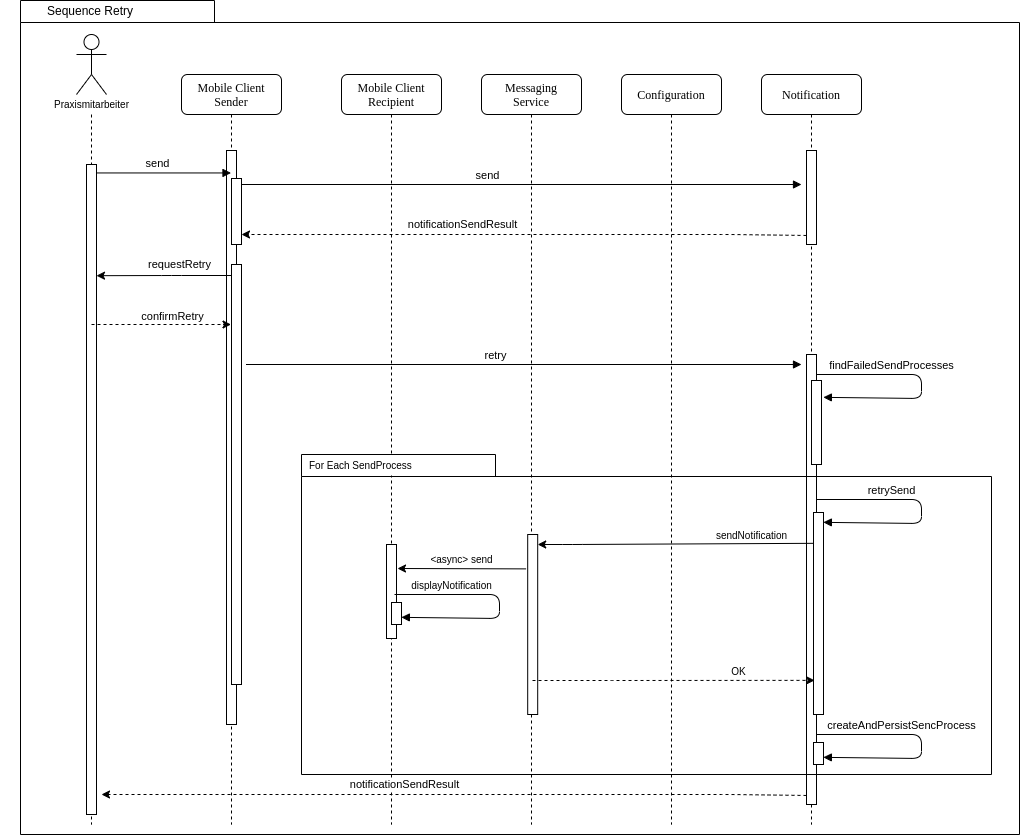

The diagram above was exported from draw.io. Its source (the exported page's mxGraphModel, read from the mxfile embedded in the PNG):
<mxGraphModel dx="1877" dy="1016" grid="1" gridSize="10" guides="1" tooltips="1" connect="1" arrows="1" fold="1" page="1" pageScale="1" pageWidth="1100" pageHeight="850" background="none" math="0" shadow="0">
  <root>
    <mxCell id="0" />
    <mxCell id="1" parent="0" />
    <mxCell id="7baba1c4bc27f4b0-2" value="Mobile Client&lt;br&gt;Sender" style="shape=umlLifeline;perimeter=lifelinePerimeter;whiteSpace=wrap;html=1;container=1;collapsible=0;recursiveResize=0;outlineConnect=0;rounded=1;shadow=0;comic=0;labelBackgroundColor=none;strokeWidth=1;fontFamily=Verdana;fontSize=12;align=center;" parent="1" vertex="1">
      <mxGeometry x="240" y="80" width="100" height="750" as="geometry" />
    </mxCell>
    <mxCell id="7baba1c4bc27f4b0-19" value="" style="html=1;points=[];perimeter=orthogonalPerimeter;rounded=0;shadow=0;comic=0;labelBackgroundColor=none;strokeWidth=1;fontFamily=Verdana;fontSize=12;align=center;" parent="7baba1c4bc27f4b0-2" vertex="1">
      <mxGeometry x="45" y="76" width="10" height="574" as="geometry" />
    </mxCell>
    <mxCell id="7baba1c4bc27f4b0-3" value="Mobile Client&lt;br&gt;Recipient" style="shape=umlLifeline;perimeter=lifelinePerimeter;whiteSpace=wrap;html=1;container=1;collapsible=0;recursiveResize=0;outlineConnect=0;rounded=1;shadow=0;comic=0;labelBackgroundColor=none;strokeWidth=1;fontFamily=Verdana;fontSize=12;align=center;" parent="1" vertex="1">
      <mxGeometry x="400" y="80" width="100" height="750" as="geometry" />
    </mxCell>
    <mxCell id="7HCch4ZqHYctzdszF142-75" value="" style="html=1;points=[];perimeter=orthogonalPerimeter;rounded=0;shadow=0;comic=0;labelBackgroundColor=none;strokeWidth=1;fontFamily=Verdana;fontSize=12;align=center;" vertex="1" parent="7baba1c4bc27f4b0-3">
      <mxGeometry x="45" y="470" width="10" height="94" as="geometry" />
    </mxCell>
    <mxCell id="7baba1c4bc27f4b0-4" value="Messaging&lt;br&gt;Service" style="shape=umlLifeline;perimeter=lifelinePerimeter;whiteSpace=wrap;html=1;container=1;collapsible=0;recursiveResize=0;outlineConnect=0;rounded=1;shadow=0;comic=0;labelBackgroundColor=none;strokeWidth=1;fontFamily=Verdana;fontSize=12;align=center;" parent="1" vertex="1">
      <mxGeometry x="540" y="80" width="100" height="750" as="geometry" />
    </mxCell>
    <mxCell id="7baba1c4bc27f4b0-5" value="Configuration" style="shape=umlLifeline;perimeter=lifelinePerimeter;whiteSpace=wrap;html=1;container=1;collapsible=0;recursiveResize=0;outlineConnect=0;rounded=1;shadow=0;comic=0;labelBackgroundColor=none;strokeWidth=1;fontFamily=Verdana;fontSize=12;align=center;" parent="1" vertex="1">
      <mxGeometry x="680" y="80" width="100" height="750" as="geometry" />
    </mxCell>
    <mxCell id="7baba1c4bc27f4b0-6" value="Notification" style="shape=umlLifeline;perimeter=lifelinePerimeter;whiteSpace=wrap;html=1;container=1;collapsible=0;recursiveResize=0;outlineConnect=0;rounded=1;shadow=0;comic=0;labelBackgroundColor=none;strokeWidth=1;fontFamily=Verdana;fontSize=12;align=center;" parent="1" vertex="1">
      <mxGeometry x="820" y="80" width="100" height="750" as="geometry" />
    </mxCell>
    <mxCell id="7baba1c4bc27f4b0-8" value="" style="shape=umlLifeline;perimeter=lifelinePerimeter;whiteSpace=wrap;html=1;container=1;collapsible=0;recursiveResize=0;outlineConnect=0;rounded=1;shadow=0;comic=0;labelBackgroundColor=none;strokeWidth=1;fontFamily=Verdana;fontSize=12;align=center;size=0;" parent="1" vertex="1">
      <mxGeometry x="100" y="120" width="100" height="710" as="geometry" />
    </mxCell>
    <mxCell id="9bcTBCMJfKohe4Dhu1_I-21" value="" style="html=1;points=[];perimeter=orthogonalPerimeter;rounded=0;shadow=0;comic=0;labelBackgroundColor=none;strokeWidth=1;fontFamily=Verdana;fontSize=12;align=center;" parent="7baba1c4bc27f4b0-8" vertex="1">
      <mxGeometry x="45" y="50" width="10" height="650" as="geometry" />
    </mxCell>
    <mxCell id="zDs0RLyhE4NNwDuETuvq-5" value="" style="html=1;points=[];perimeter=orthogonalPerimeter;rounded=0;shadow=0;comic=0;labelBackgroundColor=none;strokeWidth=1;fontFamily=Verdana;fontSize=12;align=center;" parent="1" vertex="1">
      <mxGeometry x="865" y="156" width="10" height="94" as="geometry" />
    </mxCell>
    <mxCell id="9bcTBCMJfKohe4Dhu1_I-10" value="" style="endArrow=classic;html=1;dashed=1;exitX=0;exitY=0.904;exitDx=0;exitDy=0;exitPerimeter=0;" parent="1" source="zDs0RLyhE4NNwDuETuvq-5" edge="1">
      <mxGeometry width="50" height="50" relative="1" as="geometry">
        <mxPoint x="850" y="240" as="sourcePoint" />
        <mxPoint x="300" y="240" as="targetPoint" />
        <Array as="points">
          <mxPoint x="790.25" y="240" />
        </Array>
      </mxGeometry>
    </mxCell>
    <mxCell id="9bcTBCMJfKohe4Dhu1_I-11" value="notificationSendResult" style="edgeLabel;html=1;align=center;verticalAlign=middle;resizable=0;points=[];" parent="9bcTBCMJfKohe4Dhu1_I-10" vertex="1" connectable="0">
      <mxGeometry x="-0.155" relative="1" as="geometry">
        <mxPoint x="-105" y="-10" as="offset" />
      </mxGeometry>
    </mxCell>
    <mxCell id="9bcTBCMJfKohe4Dhu1_I-18" value="" style="shape=umlActor;verticalLabelPosition=bottom;verticalAlign=top;html=1;outlineConnect=0;" parent="1" vertex="1">
      <mxGeometry x="135" y="40" width="30" height="60" as="geometry" />
    </mxCell>
    <mxCell id="zDs0RLyhE4NNwDuETuvq-6" value="send" style="html=1;verticalAlign=bottom;endArrow=block;exitX=1;exitY=0.013;exitDx=0;exitDy=0;exitPerimeter=0;" parent="1" source="9bcTBCMJfKohe4Dhu1_I-21" target="7baba1c4bc27f4b0-2" edge="1">
      <mxGeometry x="-0.1027" width="80" relative="1" as="geometry">
        <mxPoint x="290" y="166" as="sourcePoint" />
        <mxPoint x="860" y="166" as="targetPoint" />
        <mxPoint as="offset" />
      </mxGeometry>
    </mxCell>
    <mxCell id="9bcTBCMJfKohe4Dhu1_I-22" value="send" style="html=1;verticalAlign=bottom;endArrow=block;" parent="1" source="7baba1c4bc27f4b0-2" edge="1">
      <mxGeometry x="-0.1027" width="80" relative="1" as="geometry">
        <mxPoint x="290" y="190.00199999999998" as="sourcePoint" />
        <mxPoint x="860" y="190" as="targetPoint" />
        <mxPoint as="offset" />
      </mxGeometry>
    </mxCell>
    <mxCell id="9bcTBCMJfKohe4Dhu1_I-27" value="" style="endArrow=classic;html=1;" parent="1" edge="1">
      <mxGeometry width="50" height="50" relative="1" as="geometry">
        <mxPoint x="300" y="281" as="sourcePoint" />
        <mxPoint x="155" y="281.19000000000005" as="targetPoint" />
        <Array as="points">
          <mxPoint x="230" y="281" />
        </Array>
      </mxGeometry>
    </mxCell>
    <mxCell id="9bcTBCMJfKohe4Dhu1_I-28" value="requestRetry" style="edgeLabel;html=1;align=center;verticalAlign=middle;resizable=0;points=[];" parent="9bcTBCMJfKohe4Dhu1_I-27" vertex="1" connectable="0">
      <mxGeometry x="-0.1908" y="-2" relative="1" as="geometry">
        <mxPoint x="-3" y="-9" as="offset" />
      </mxGeometry>
    </mxCell>
    <mxCell id="9bcTBCMJfKohe4Dhu1_I-29" value="" style="endArrow=classic;html=1;dashed=1;" parent="1" target="7baba1c4bc27f4b0-2" edge="1">
      <mxGeometry width="50" height="50" relative="1" as="geometry">
        <mxPoint x="150" y="330" as="sourcePoint" />
        <mxPoint x="200" y="280" as="targetPoint" />
      </mxGeometry>
    </mxCell>
    <mxCell id="9bcTBCMJfKohe4Dhu1_I-30" value="confirmRetry" style="edgeLabel;html=1;align=center;verticalAlign=middle;resizable=0;points=[];" parent="9bcTBCMJfKohe4Dhu1_I-29" vertex="1" connectable="0">
      <mxGeometry x="0.2473" y="3" relative="1" as="geometry">
        <mxPoint x="-6" y="-5" as="offset" />
      </mxGeometry>
    </mxCell>
    <mxCell id="9bcTBCMJfKohe4Dhu1_I-31" value="" style="html=1;points=[];perimeter=orthogonalPerimeter;rounded=0;shadow=0;comic=0;labelBackgroundColor=none;strokeWidth=1;fontFamily=Verdana;fontSize=12;align=center;" parent="1" vertex="1">
      <mxGeometry x="290" y="184" width="10" height="66" as="geometry" />
    </mxCell>
    <mxCell id="9bcTBCMJfKohe4Dhu1_I-32" value="" style="html=1;points=[];perimeter=orthogonalPerimeter;rounded=0;shadow=0;comic=0;labelBackgroundColor=none;strokeWidth=1;fontFamily=Verdana;fontSize=12;align=center;" parent="1" vertex="1">
      <mxGeometry x="290" y="270" width="10" height="420" as="geometry" />
    </mxCell>
    <mxCell id="9bcTBCMJfKohe4Dhu1_I-33" value="retry" style="html=1;verticalAlign=bottom;endArrow=block;" parent="1" edge="1">
      <mxGeometry x="-0.1027" width="80" relative="1" as="geometry">
        <mxPoint x="304.5" y="370" as="sourcePoint" />
        <mxPoint x="860" y="370" as="targetPoint" />
        <mxPoint as="offset" />
      </mxGeometry>
    </mxCell>
    <mxCell id="9bcTBCMJfKohe4Dhu1_I-34" value="" style="html=1;points=[];perimeter=orthogonalPerimeter;rounded=0;shadow=0;comic=0;labelBackgroundColor=none;strokeWidth=1;fontFamily=Verdana;fontSize=12;align=center;" parent="1" vertex="1">
      <mxGeometry x="865" y="360" width="10" height="450" as="geometry" />
    </mxCell>
    <mxCell id="9bcTBCMJfKohe4Dhu1_I-35" value="" style="html=1;points=[];perimeter=orthogonalPerimeter;rounded=0;shadow=0;comic=0;labelBackgroundColor=none;strokeWidth=1;fontFamily=Verdana;fontSize=12;align=center;" parent="1" vertex="1">
      <mxGeometry x="870" y="386" width="10" height="84" as="geometry" />
    </mxCell>
    <mxCell id="7HCch4ZqHYctzdszF142-45" value="Praxismitarbeiter" style="text;html=1;strokeColor=none;fillColor=none;align=center;verticalAlign=middle;whiteSpace=wrap;rounded=0;fontSize=10;" vertex="1" parent="1">
      <mxGeometry x="105.5" y="100" width="89" height="20" as="geometry" />
    </mxCell>
    <mxCell id="7HCch4ZqHYctzdszF142-46" value="findFailedSendProcesses" style="html=1;verticalAlign=bottom;endArrow=block;exitX=1;exitY=0.013;exitDx=0;exitDy=0;exitPerimeter=0;entryX=0.986;entryY=0.675;entryDx=0;entryDy=0;entryPerimeter=0;" edge="1" parent="1">
      <mxGeometry x="-0.338" width="80" relative="1" as="geometry">
        <mxPoint x="875" y="380.00199999999995" as="sourcePoint" />
        <mxPoint x="881.8600000000001" y="402.85000000000014" as="targetPoint" />
        <mxPoint as="offset" />
        <Array as="points">
          <mxPoint x="980" y="380" />
          <mxPoint x="980" y="404" />
        </Array>
      </mxGeometry>
    </mxCell>
    <mxCell id="7HCch4ZqHYctzdszF142-48" value="retrySend" style="html=1;verticalAlign=bottom;endArrow=block;exitX=1;exitY=0.013;exitDx=0;exitDy=0;exitPerimeter=0;entryX=0.986;entryY=0.675;entryDx=0;entryDy=0;entryPerimeter=0;" edge="1" parent="1">
      <mxGeometry x="-0.338" width="80" relative="1" as="geometry">
        <mxPoint x="875" y="505.00199999999995" as="sourcePoint" />
        <mxPoint x="881.8600000000001" y="527.8500000000004" as="targetPoint" />
        <mxPoint as="offset" />
        <Array as="points">
          <mxPoint x="980" y="505" />
          <mxPoint x="980" y="529" />
        </Array>
      </mxGeometry>
    </mxCell>
    <mxCell id="7HCch4ZqHYctzdszF142-63" value="" style="html=1;points=[];perimeter=orthogonalPerimeter;rounded=0;shadow=0;comic=0;labelBackgroundColor=none;strokeWidth=1;fontFamily=Verdana;fontSize=12;align=center;" vertex="1" parent="1">
      <mxGeometry x="586.19" y="540" width="10" height="180" as="geometry" />
    </mxCell>
    <mxCell id="7HCch4ZqHYctzdszF142-64" value="" style="html=1;points=[];perimeter=orthogonalPerimeter;rounded=0;shadow=0;comic=0;labelBackgroundColor=none;strokeWidth=1;fontFamily=Verdana;fontSize=12;align=center;" vertex="1" parent="1">
      <mxGeometry x="872" y="518" width="10" height="202" as="geometry" />
    </mxCell>
    <mxCell id="7HCch4ZqHYctzdszF142-65" value="" style="endArrow=classic;html=1;exitX=0.067;exitY=0.168;exitDx=0;exitDy=0;exitPerimeter=0;" edge="1" parent="1" target="7HCch4ZqHYctzdszF142-63">
      <mxGeometry width="50" height="50" relative="1" as="geometry">
        <mxPoint x="872" y="548.816" as="sourcePoint" />
        <mxPoint x="661.19" y="610" as="targetPoint" />
        <Array as="points">
          <mxPoint x="631.19" y="550" />
        </Array>
      </mxGeometry>
    </mxCell>
    <mxCell id="7HCch4ZqHYctzdszF142-66" value="&lt;font style=&quot;font-size: 10px&quot;&gt;sendNotification&lt;/font&gt;" style="edgeLabel;html=1;align=center;verticalAlign=middle;resizable=0;points=[];" vertex="1" connectable="0" parent="7HCch4ZqHYctzdszF142-65">
      <mxGeometry x="-0.2099" y="-1" relative="1" as="geometry">
        <mxPoint x="47" y="-8" as="offset" />
      </mxGeometry>
    </mxCell>
    <mxCell id="7HCch4ZqHYctzdszF142-67" value="" style="endArrow=classic;html=1;dashed=1;entryX=0.114;entryY=0.831;entryDx=0;entryDy=0;entryPerimeter=0;" edge="1" parent="1" target="7HCch4ZqHYctzdszF142-64">
      <mxGeometry width="50" height="50" relative="1" as="geometry">
        <mxPoint x="591" y="686" as="sourcePoint" />
        <mxPoint x="733.19" y="579.9999999999998" as="targetPoint" />
        <Array as="points">
          <mxPoint x="680" y="686" />
        </Array>
      </mxGeometry>
    </mxCell>
    <mxCell id="7HCch4ZqHYctzdszF142-68" value="OK" style="edgeLabel;html=1;align=center;verticalAlign=middle;resizable=0;points=[];fontSize=10;" vertex="1" connectable="0" parent="7HCch4ZqHYctzdszF142-67">
      <mxGeometry x="-0.1146" y="1" relative="1" as="geometry">
        <mxPoint x="81" y="-8" as="offset" />
      </mxGeometry>
    </mxCell>
    <mxCell id="7HCch4ZqHYctzdszF142-69" value="" style="endArrow=classic;html=1;fontSize=10;exitX=-0.162;exitY=0.191;exitDx=0;exitDy=0;exitPerimeter=0;" edge="1" parent="1" source="7HCch4ZqHYctzdszF142-63">
      <mxGeometry width="50" height="50" relative="1" as="geometry">
        <mxPoint x="580" y="574" as="sourcePoint" />
        <mxPoint x="456" y="574" as="targetPoint" />
      </mxGeometry>
    </mxCell>
    <mxCell id="7HCch4ZqHYctzdszF142-70" value="&amp;lt;async&amp;gt; send" style="edgeLabel;html=1;align=center;verticalAlign=middle;resizable=0;points=[];fontSize=10;" vertex="1" connectable="0" parent="7HCch4ZqHYctzdszF142-69">
      <mxGeometry x="0.3334" y="-2" relative="1" as="geometry">
        <mxPoint x="21" y="-7" as="offset" />
      </mxGeometry>
    </mxCell>
    <mxCell id="7HCch4ZqHYctzdszF142-71" value="" style="html=1;points=[];perimeter=orthogonalPerimeter;rounded=0;shadow=0;comic=0;labelBackgroundColor=none;strokeWidth=1;fontFamily=Verdana;fontSize=12;align=center;" vertex="1" parent="1">
      <mxGeometry x="450" y="608" width="10" height="22" as="geometry" />
    </mxCell>
    <mxCell id="7HCch4ZqHYctzdszF142-72" value="&lt;font style=&quot;font-size: 10px&quot;&gt;displayNotification&lt;/font&gt;" style="html=1;verticalAlign=bottom;endArrow=block;exitX=1;exitY=0.013;exitDx=0;exitDy=0;exitPerimeter=0;entryX=0.986;entryY=0.675;entryDx=0;entryDy=0;entryPerimeter=0;" edge="1" parent="1" target="7HCch4ZqHYctzdszF142-71">
      <mxGeometry x="-0.4981" width="80" relative="1" as="geometry">
        <mxPoint x="453" y="600.002" as="sourcePoint" />
        <mxPoint x="588" y="650" as="targetPoint" />
        <mxPoint as="offset" />
        <Array as="points">
          <mxPoint x="558" y="600" />
          <mxPoint x="558" y="624" />
        </Array>
      </mxGeometry>
    </mxCell>
    <mxCell id="7HCch4ZqHYctzdszF142-73" value="" style="html=1;points=[];perimeter=orthogonalPerimeter;rounded=0;shadow=0;comic=0;labelBackgroundColor=none;strokeWidth=1;fontFamily=Verdana;fontSize=12;align=center;" vertex="1" parent="1">
      <mxGeometry x="872" y="748" width="10" height="22" as="geometry" />
    </mxCell>
    <mxCell id="7HCch4ZqHYctzdszF142-74" value="createAndPersistSencProcess" style="html=1;verticalAlign=bottom;endArrow=block;exitX=1;exitY=0.013;exitDx=0;exitDy=0;exitPerimeter=0;entryX=0.986;entryY=0.675;entryDx=0;entryDy=0;entryPerimeter=0;" edge="1" parent="1" target="7HCch4ZqHYctzdszF142-73">
      <mxGeometry x="-0.2516" width="80" relative="1" as="geometry">
        <mxPoint x="875" y="740.002" as="sourcePoint" />
        <mxPoint x="1010" y="790" as="targetPoint" />
        <mxPoint as="offset" />
        <Array as="points">
          <mxPoint x="980" y="740" />
          <mxPoint x="980" y="764" />
        </Array>
      </mxGeometry>
    </mxCell>
    <mxCell id="7HCch4ZqHYctzdszF142-77" value="" style="endArrow=classic;html=1;dashed=1;exitX=0;exitY=0.904;exitDx=0;exitDy=0;exitPerimeter=0;" edge="1" parent="1">
      <mxGeometry width="50" height="50" relative="1" as="geometry">
        <mxPoint x="865" y="800.9760000000001" as="sourcePoint" />
        <mxPoint x="160" y="800" as="targetPoint" />
        <Array as="points">
          <mxPoint x="790.25" y="800" />
        </Array>
      </mxGeometry>
    </mxCell>
    <mxCell id="7HCch4ZqHYctzdszF142-78" value="notificationSendResult" style="edgeLabel;html=1;align=center;verticalAlign=middle;resizable=0;points=[];" vertex="1" connectable="0" parent="7HCch4ZqHYctzdszF142-77">
      <mxGeometry x="-0.155" relative="1" as="geometry">
        <mxPoint x="-105" y="-10" as="offset" />
      </mxGeometry>
    </mxCell>
    <mxCell id="7HCch4ZqHYctzdszF142-79" value="" style="shape=folder;fontStyle=1;spacingTop=10;tabWidth=194;tabHeight=22;tabPosition=left;html=1;rounded=0;shadow=0;comic=0;labelBackgroundColor=none;strokeWidth=1;fillColor=none;fontFamily=Verdana;fontSize=10;align=center;" vertex="1" parent="1">
      <mxGeometry x="360" y="460" width="690" height="320" as="geometry" />
    </mxCell>
    <mxCell id="7HCch4ZqHYctzdszF142-80" value="For Each SendProcess" style="text;html=1;align=left;verticalAlign=middle;resizable=0;points=[];autosize=1;fontSize=10;fillColor=#ffffff;" vertex="1" parent="1">
      <mxGeometry x="366" y="461" width="120" height="20" as="geometry" />
    </mxCell>
    <mxCell id="7HCch4ZqHYctzdszF142-81" value="" style="shape=folder;fontStyle=1;spacingTop=10;tabWidth=194;tabHeight=22;tabPosition=left;html=1;rounded=0;shadow=0;comic=0;labelBackgroundColor=none;strokeWidth=1;fillColor=none;fontFamily=Verdana;fontSize=10;align=center;" vertex="1" parent="1">
      <mxGeometry x="79" y="6" width="999" height="834" as="geometry" />
    </mxCell>
    <mxCell id="7HCch4ZqHYctzdszF142-82" value="Sequence Retry" style="text;html=1;strokeColor=none;fillColor=none;align=center;verticalAlign=middle;whiteSpace=wrap;rounded=0;" vertex="1" parent="1">
      <mxGeometry x="59" y="6" width="180" height="20" as="geometry" />
    </mxCell>
  </root>
</mxGraphModel>